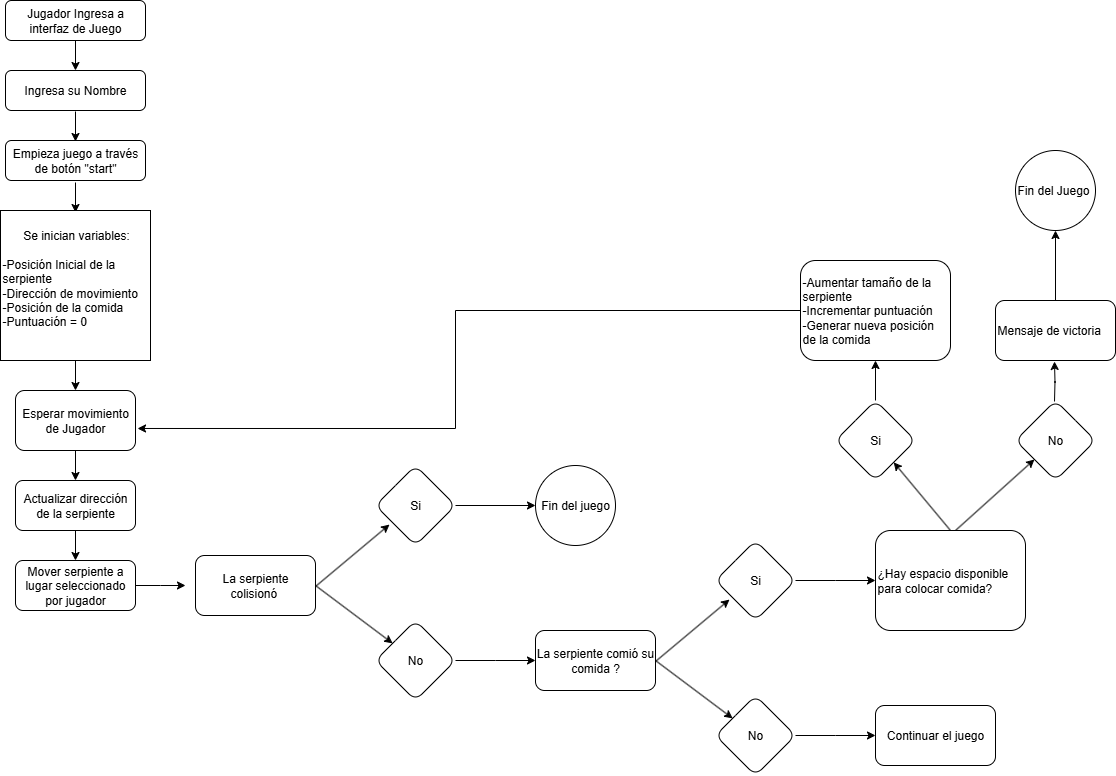

The diagram above was exported from draw.io. Its source (the exported page's mxGraphModel, read from the mxfile embedded in the PNG):
<mxGraphModel dx="1920" dy="1358" grid="1" gridSize="10" guides="1" tooltips="1" connect="1" arrows="1" fold="1" page="1" pageScale="1" pageWidth="827" pageHeight="1169" math="0" shadow="0">
  <root>
    <mxCell id="0" />
    <mxCell id="1" parent="0" />
    <mxCell id="BNjjtWoIAZ75z6S_XJl0-1" value="Jugador Ingresa a interfaz de Juego" style="rounded=1;whiteSpace=wrap;html=1;" parent="1" vertex="1">
      <mxGeometry x="70" y="70" width="140" height="40" as="geometry" />
    </mxCell>
    <mxCell id="BNjjtWoIAZ75z6S_XJl0-2" value="" style="endArrow=classic;html=1;rounded=0;" parent="1" edge="1">
      <mxGeometry width="50" height="50" relative="1" as="geometry">
        <mxPoint x="140" y="110" as="sourcePoint" />
        <mxPoint x="140" y="140" as="targetPoint" />
      </mxGeometry>
    </mxCell>
    <mxCell id="BNjjtWoIAZ75z6S_XJl0-3" value="Ingresa su Nombre" style="rounded=1;whiteSpace=wrap;html=1;" parent="1" vertex="1">
      <mxGeometry x="70" y="140" width="140" height="40" as="geometry" />
    </mxCell>
    <mxCell id="BNjjtWoIAZ75z6S_XJl0-4" value="" style="endArrow=classic;html=1;rounded=0;" parent="1" edge="1">
      <mxGeometry width="50" height="50" relative="1" as="geometry">
        <mxPoint x="140" y="181" as="sourcePoint" />
        <mxPoint x="140" y="211" as="targetPoint" />
      </mxGeometry>
    </mxCell>
    <mxCell id="BNjjtWoIAZ75z6S_XJl0-5" value="Empieza juego a través de botón &quot;start&quot;" style="rounded=1;whiteSpace=wrap;html=1;" parent="1" vertex="1">
      <mxGeometry x="70" y="210" width="140" height="40" as="geometry" />
    </mxCell>
    <mxCell id="BNjjtWoIAZ75z6S_XJl0-6" value="" style="endArrow=classic;html=1;rounded=0;" parent="1" edge="1">
      <mxGeometry width="50" height="50" relative="1" as="geometry">
        <mxPoint x="140" y="252" as="sourcePoint" />
        <mxPoint x="140" y="282" as="targetPoint" />
      </mxGeometry>
    </mxCell>
    <mxCell id="BNjjtWoIAZ75z6S_XJl0-10" style="edgeStyle=orthogonalEdgeStyle;rounded=0;orthogonalLoop=1;jettySize=auto;html=1;exitX=0.5;exitY=1;exitDx=0;exitDy=0;" parent="1" source="BNjjtWoIAZ75z6S_XJl0-7" target="BNjjtWoIAZ75z6S_XJl0-9" edge="1">
      <mxGeometry relative="1" as="geometry" />
    </mxCell>
    <mxCell id="BNjjtWoIAZ75z6S_XJl0-7" value="&lt;div style=&quot;text-align: center;&quot;&gt;&lt;span style=&quot;background-color: transparent; color: light-dark(rgb(0, 0, 0), rgb(255, 255, 255));&quot;&gt;Se inician variables:&lt;/span&gt;&lt;/div&gt;&lt;div&gt;&lt;br&gt;&lt;div&gt;-Posición Inicial de la serpiente&amp;nbsp;&lt;/div&gt;&lt;div&gt;-Dirección de movimiento&lt;/div&gt;&lt;div&gt;-Posición de la comida&lt;/div&gt;&lt;div&gt;-Puntuación = 0&amp;nbsp;&lt;/div&gt;&lt;div&gt;&lt;br&gt;&lt;/div&gt;&lt;/div&gt;" style="whiteSpace=wrap;html=1;aspect=fixed;align=left;" parent="1" vertex="1">
      <mxGeometry x="65" y="280" width="150" height="150" as="geometry" />
    </mxCell>
    <mxCell id="BNjjtWoIAZ75z6S_XJl0-12" style="edgeStyle=orthogonalEdgeStyle;rounded=0;orthogonalLoop=1;jettySize=auto;html=1;exitX=0.5;exitY=1;exitDx=0;exitDy=0;entryX=0.5;entryY=0;entryDx=0;entryDy=0;" parent="1" source="BNjjtWoIAZ75z6S_XJl0-9" target="BNjjtWoIAZ75z6S_XJl0-11" edge="1">
      <mxGeometry relative="1" as="geometry" />
    </mxCell>
    <mxCell id="BNjjtWoIAZ75z6S_XJl0-9" value="Esperar movimiento de Jugador" style="rounded=1;whiteSpace=wrap;html=1;" parent="1" vertex="1">
      <mxGeometry x="80" y="460" width="120" height="60" as="geometry" />
    </mxCell>
    <mxCell id="BNjjtWoIAZ75z6S_XJl0-13" style="edgeStyle=orthogonalEdgeStyle;rounded=0;orthogonalLoop=1;jettySize=auto;html=1;exitX=0.5;exitY=1;exitDx=0;exitDy=0;" parent="1" source="BNjjtWoIAZ75z6S_XJl0-11" edge="1">
      <mxGeometry relative="1" as="geometry">
        <mxPoint x="140" y="630" as="targetPoint" />
      </mxGeometry>
    </mxCell>
    <mxCell id="BNjjtWoIAZ75z6S_XJl0-11" value="Actualizar dirección de la serpiente" style="rounded=1;whiteSpace=wrap;html=1;" parent="1" vertex="1">
      <mxGeometry x="80" y="550" width="120" height="50" as="geometry" />
    </mxCell>
    <mxCell id="BNjjtWoIAZ75z6S_XJl0-15" style="edgeStyle=orthogonalEdgeStyle;rounded=0;orthogonalLoop=1;jettySize=auto;html=1;" parent="1" source="BNjjtWoIAZ75z6S_XJl0-14" edge="1">
      <mxGeometry relative="1" as="geometry">
        <mxPoint x="250" y="655" as="targetPoint" />
      </mxGeometry>
    </mxCell>
    <mxCell id="BNjjtWoIAZ75z6S_XJl0-14" value="Mover serpiente a lugar seleccionado por jugador" style="rounded=1;whiteSpace=wrap;html=1;" parent="1" vertex="1">
      <mxGeometry x="80" y="630" width="120" height="50" as="geometry" />
    </mxCell>
    <mxCell id="BNjjtWoIAZ75z6S_XJl0-16" value="La serpiente colisionó&amp;nbsp;" style="rounded=1;whiteSpace=wrap;html=1;" parent="1" vertex="1">
      <mxGeometry x="260" y="625" width="120" height="60" as="geometry" />
    </mxCell>
    <mxCell id="BNjjtWoIAZ75z6S_XJl0-30" value="" style="edgeStyle=orthogonalEdgeStyle;rounded=0;orthogonalLoop=1;jettySize=auto;html=1;" parent="1" source="BNjjtWoIAZ75z6S_XJl0-18" target="BNjjtWoIAZ75z6S_XJl0-29" edge="1">
      <mxGeometry relative="1" as="geometry" />
    </mxCell>
    <mxCell id="BNjjtWoIAZ75z6S_XJl0-18" value="Si" style="rhombus;whiteSpace=wrap;html=1;rounded=1;" parent="1" vertex="1">
      <mxGeometry x="440" y="535" width="80" height="80" as="geometry" />
    </mxCell>
    <mxCell id="BNjjtWoIAZ75z6S_XJl0-32" value="" style="edgeStyle=orthogonalEdgeStyle;rounded=0;orthogonalLoop=1;jettySize=auto;html=1;" parent="1" source="BNjjtWoIAZ75z6S_XJl0-20" edge="1">
      <mxGeometry relative="1" as="geometry">
        <mxPoint x="600" y="730" as="targetPoint" />
      </mxGeometry>
    </mxCell>
    <mxCell id="BNjjtWoIAZ75z6S_XJl0-20" value="No" style="rhombus;whiteSpace=wrap;html=1;rounded=1;" parent="1" vertex="1">
      <mxGeometry x="440" y="690" width="80" height="80" as="geometry" />
    </mxCell>
    <mxCell id="BNjjtWoIAZ75z6S_XJl0-25" value="" style="endArrow=classic;html=1;rounded=0;entryX=0.175;entryY=0.738;entryDx=0;entryDy=0;entryPerimeter=0;" parent="1" target="BNjjtWoIAZ75z6S_XJl0-18" edge="1">
      <mxGeometry width="50" height="50" relative="1" as="geometry">
        <mxPoint x="380" y="656" as="sourcePoint" />
        <mxPoint x="430" y="606" as="targetPoint" />
      </mxGeometry>
    </mxCell>
    <mxCell id="BNjjtWoIAZ75z6S_XJl0-26" value="" style="endArrow=classic;html=1;rounded=0;exitX=1;exitY=0.5;exitDx=0;exitDy=0;" parent="1" source="BNjjtWoIAZ75z6S_XJl0-16" target="BNjjtWoIAZ75z6S_XJl0-20" edge="1">
      <mxGeometry width="50" height="50" relative="1" as="geometry">
        <mxPoint x="414" y="702" as="sourcePoint" />
        <mxPoint x="488" y="640" as="targetPoint" />
      </mxGeometry>
    </mxCell>
    <mxCell id="BNjjtWoIAZ75z6S_XJl0-29" value="Fin del juego" style="ellipse;whiteSpace=wrap;html=1;rounded=1;" parent="1" vertex="1">
      <mxGeometry x="600" y="535" width="80" height="80" as="geometry" />
    </mxCell>
    <mxCell id="BNjjtWoIAZ75z6S_XJl0-33" value="La serpiente comió su comida ?" style="rounded=1;whiteSpace=wrap;html=1;" parent="1" vertex="1">
      <mxGeometry x="600" y="700" width="120" height="60" as="geometry" />
    </mxCell>
    <mxCell id="BNjjtWoIAZ75z6S_XJl0-35" value="" style="edgeStyle=orthogonalEdgeStyle;rounded=0;orthogonalLoop=1;jettySize=auto;html=1;" parent="1" source="BNjjtWoIAZ75z6S_XJl0-36" edge="1">
      <mxGeometry relative="1" as="geometry">
        <mxPoint x="940" y="650" as="targetPoint" />
      </mxGeometry>
    </mxCell>
    <mxCell id="BNjjtWoIAZ75z6S_XJl0-36" value="Si" style="rhombus;whiteSpace=wrap;html=1;rounded=1;" parent="1" vertex="1">
      <mxGeometry x="780" y="610" width="80" height="80" as="geometry" />
    </mxCell>
    <mxCell id="BNjjtWoIAZ75z6S_XJl0-37" value="" style="edgeStyle=orthogonalEdgeStyle;rounded=0;orthogonalLoop=1;jettySize=auto;html=1;" parent="1" source="BNjjtWoIAZ75z6S_XJl0-38" edge="1">
      <mxGeometry relative="1" as="geometry">
        <mxPoint x="940" y="805" as="targetPoint" />
      </mxGeometry>
    </mxCell>
    <mxCell id="BNjjtWoIAZ75z6S_XJl0-38" value="No" style="rhombus;whiteSpace=wrap;html=1;rounded=1;" parent="1" vertex="1">
      <mxGeometry x="780" y="765" width="80" height="80" as="geometry" />
    </mxCell>
    <mxCell id="BNjjtWoIAZ75z6S_XJl0-39" value="" style="endArrow=classic;html=1;rounded=0;entryX=0.175;entryY=0.738;entryDx=0;entryDy=0;entryPerimeter=0;" parent="1" target="BNjjtWoIAZ75z6S_XJl0-36" edge="1">
      <mxGeometry width="50" height="50" relative="1" as="geometry">
        <mxPoint x="720" y="731" as="sourcePoint" />
        <mxPoint x="770" y="681" as="targetPoint" />
      </mxGeometry>
    </mxCell>
    <mxCell id="BNjjtWoIAZ75z6S_XJl0-40" value="" style="endArrow=classic;html=1;rounded=0;exitX=1;exitY=0.5;exitDx=0;exitDy=0;" parent="1" target="BNjjtWoIAZ75z6S_XJl0-38" edge="1">
      <mxGeometry width="50" height="50" relative="1" as="geometry">
        <mxPoint x="720" y="730" as="sourcePoint" />
        <mxPoint x="828" y="715" as="targetPoint" />
      </mxGeometry>
    </mxCell>
    <mxCell id="BNjjtWoIAZ75z6S_XJl0-41" value="Continuar el juego" style="rounded=1;whiteSpace=wrap;html=1;" parent="1" vertex="1">
      <mxGeometry x="940" y="775" width="120" height="60" as="geometry" />
    </mxCell>
    <mxCell id="BNjjtWoIAZ75z6S_XJl0-60" value="" style="edgeStyle=orthogonalEdgeStyle;rounded=0;orthogonalLoop=1;jettySize=auto;html=1;entryX=1.017;entryY=0.633;entryDx=0;entryDy=0;entryPerimeter=0;" parent="1" source="BNjjtWoIAZ75z6S_XJl0-42" target="BNjjtWoIAZ75z6S_XJl0-9" edge="1">
      <mxGeometry relative="1" as="geometry">
        <mxPoint x="770" y="380" as="targetPoint" />
        <Array as="points">
          <mxPoint x="520" y="380" />
          <mxPoint x="520" y="498" />
        </Array>
      </mxGeometry>
    </mxCell>
    <mxCell id="BNjjtWoIAZ75z6S_XJl0-42" value="-Aumentar tamaño de la serpiente&lt;div&gt;-Incrementar puntuación&lt;/div&gt;&lt;div&gt;-Generar nueva posición de la comida&lt;/div&gt;" style="rounded=1;whiteSpace=wrap;html=1;align=left;" parent="1" vertex="1">
      <mxGeometry x="865" y="330" width="150" height="100" as="geometry" />
    </mxCell>
    <mxCell id="BNjjtWoIAZ75z6S_XJl0-63" value="" style="edgeStyle=orthogonalEdgeStyle;rounded=0;orthogonalLoop=1;jettySize=auto;html=1;" parent="1" source="BNjjtWoIAZ75z6S_XJl0-43" target="BNjjtWoIAZ75z6S_XJl0-62" edge="1">
      <mxGeometry relative="1" as="geometry" />
    </mxCell>
    <mxCell id="BNjjtWoIAZ75z6S_XJl0-43" value="Mensaje de victoria&amp;nbsp;" style="whiteSpace=wrap;html=1;align=left;rounded=1;" parent="1" vertex="1">
      <mxGeometry x="1060" y="370" width="120" height="60" as="geometry" />
    </mxCell>
    <mxCell id="BNjjtWoIAZ75z6S_XJl0-58" value="" style="edgeStyle=orthogonalEdgeStyle;rounded=0;orthogonalLoop=1;jettySize=auto;html=1;" parent="1" source="BNjjtWoIAZ75z6S_XJl0-48" target="BNjjtWoIAZ75z6S_XJl0-42" edge="1">
      <mxGeometry relative="1" as="geometry" />
    </mxCell>
    <mxCell id="BNjjtWoIAZ75z6S_XJl0-48" value="Si" style="rhombus;whiteSpace=wrap;html=1;rounded=1;" parent="1" vertex="1">
      <mxGeometry x="900" y="470" width="80" height="80" as="geometry" />
    </mxCell>
    <mxCell id="BNjjtWoIAZ75z6S_XJl0-50" value="No" style="rhombus;whiteSpace=wrap;html=1;rounded=1;direction=south;" parent="1" vertex="1">
      <mxGeometry x="1080" y="470" width="80" height="80" as="geometry" />
    </mxCell>
    <mxCell id="BNjjtWoIAZ75z6S_XJl0-51" value="" style="endArrow=classic;html=1;rounded=0;exitX=0.5;exitY=0;exitDx=0;exitDy=0;" parent="1" source="BNjjtWoIAZ75z6S_XJl0-53" target="BNjjtWoIAZ75z6S_XJl0-48" edge="1">
      <mxGeometry width="50" height="50" relative="1" as="geometry">
        <mxPoint x="982.86" y="511.96" as="sourcePoint" />
        <mxPoint x="980" y="540" as="targetPoint" />
      </mxGeometry>
    </mxCell>
    <mxCell id="BNjjtWoIAZ75z6S_XJl0-52" value="" style="endArrow=classic;html=1;rounded=0;" parent="1" target="BNjjtWoIAZ75z6S_XJl0-50" edge="1">
      <mxGeometry width="50" height="50" relative="1" as="geometry">
        <mxPoint x="1020" y="600" as="sourcePoint" />
        <mxPoint x="1070" y="540" as="targetPoint" />
      </mxGeometry>
    </mxCell>
    <mxCell id="BNjjtWoIAZ75z6S_XJl0-53" value="¿Hay espacio disponible para colocar comida?" style="rounded=1;whiteSpace=wrap;html=1;align=left;" parent="1" vertex="1">
      <mxGeometry x="940" y="600" width="150" height="100" as="geometry" />
    </mxCell>
    <mxCell id="BNjjtWoIAZ75z6S_XJl0-61" value="" style="edgeStyle=orthogonalEdgeStyle;rounded=0;orthogonalLoop=1;jettySize=auto;html=1;" parent="1" edge="1">
      <mxGeometry relative="1" as="geometry">
        <mxPoint x="1119" y="471" as="sourcePoint" />
        <mxPoint x="1119" y="431" as="targetPoint" />
      </mxGeometry>
    </mxCell>
    <mxCell id="BNjjtWoIAZ75z6S_XJl0-62" value="Fin del Juego" style="ellipse;whiteSpace=wrap;html=1;align=left;rounded=1;" parent="1" vertex="1">
      <mxGeometry x="1080" y="220" width="80" height="80" as="geometry" />
    </mxCell>
  </root>
</mxGraphModel>